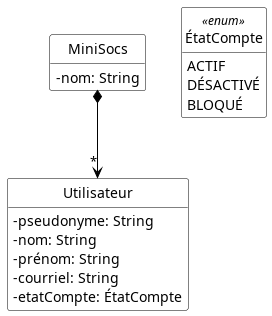

The diagram above was rendered by PlantUML. Its source (embedded in the PNG):
@startuml

'Diagramme de classes (PlantUML)'

'Configuration charte graphique'
hide empty methods
hide circle
skinparam class {
  BackgroundColor White
  ArrowColor Black
  BorderColor Black
  AttributeIconSize 0
}

'Classes, énumérations, etc.'
class MiniSocs {
  - nom: String
}
class Utilisateur {
  - pseudonyme: String
  - nom: String
  - prénom: String
  - courriel: String
  - etatCompte: ÉtatCompte
}
enum ÉtatCompte <<enum>> {
  ACTIF
  DÉSACTIVÉ
  BLOQUÉ
}

'Associations, etc.'
MiniSocs *--> "*" Utilisateur

'Au besoin, aides pour le positionnement'

@enduml